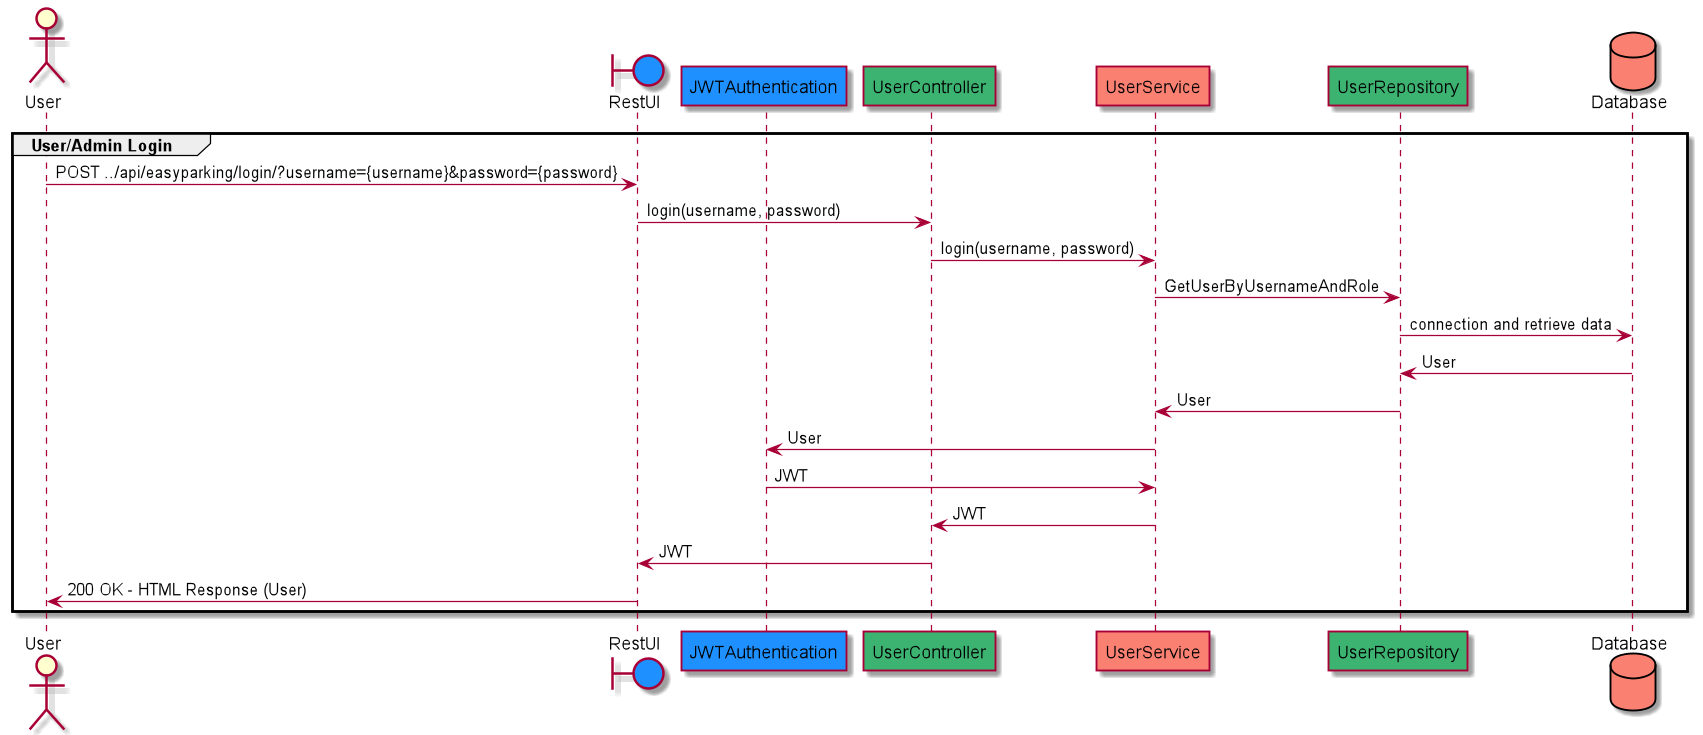

The diagram above was rendered by PlantUML. Its source (embedded in the PNG):
@startuml
actor User
boundary RestUI #DodgerBlue
participant JWTAuthentication #DodgerBlue
participant UserController #MediumSeaGreen
participant UserService #Salmon
participant UserRepository #MediumSeaGreen
database Database #Salmon

group User/Admin Login
User -> RestUI : POST ../api/easyparking/login/?username={username}&password={password}
RestUI -> UserController : login(username, password)

UserController -> UserService :login(username, password)

UserService -> UserRepository : GetUserByUsernameAndRole
UserRepository -> Database : connection and retrieve data
Database -> UserRepository : User
UserRepository -> UserService : User
UserService -> JWTAuthentication : User
JWTAuthentication -> UserService : JWT
UserService -> UserController : JWT
UserController -> RestUI : JWT
RestUI -> User : 200 OK - HTML Response (User)
end
@enduml